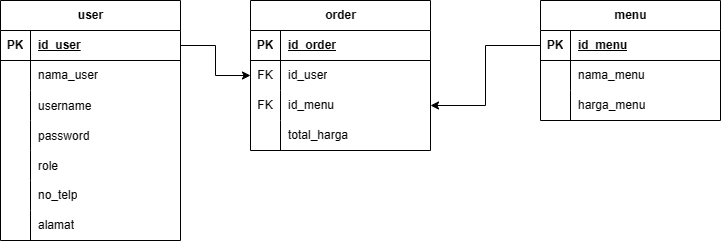

The diagram above was exported from draw.io. Its source (the exported page's mxGraphModel, read from the mxfile embedded in the PNG):
<mxGraphModel dx="1183" dy="694" grid="1" gridSize="10" guides="1" tooltips="1" connect="1" arrows="1" fold="1" page="1" pageScale="1" pageWidth="850" pageHeight="1100" math="0" shadow="0">
  <root>
    <mxCell id="0" />
    <mxCell id="1" parent="0" />
    <mxCell id="-GNIDbCCkKhM-ut93Aqh-14" value="menu" style="shape=table;startSize=30;container=1;collapsible=1;childLayout=tableLayout;fixedRows=1;rowLines=0;fontStyle=1;align=center;resizeLast=1;html=1;" parent="1" vertex="1">
      <mxGeometry x="570" y="286" width="180" height="120" as="geometry" />
    </mxCell>
    <mxCell id="-GNIDbCCkKhM-ut93Aqh-15" value="" style="shape=tableRow;horizontal=0;startSize=0;swimlaneHead=0;swimlaneBody=0;fillColor=none;collapsible=0;dropTarget=0;points=[[0,0.5],[1,0.5]];portConstraint=eastwest;top=0;left=0;right=0;bottom=1;" parent="-GNIDbCCkKhM-ut93Aqh-14" vertex="1">
      <mxGeometry y="30" width="180" height="30" as="geometry" />
    </mxCell>
    <mxCell id="-GNIDbCCkKhM-ut93Aqh-16" value="PK" style="shape=partialRectangle;connectable=0;fillColor=none;top=0;left=0;bottom=0;right=0;fontStyle=1;overflow=hidden;whiteSpace=wrap;html=1;" parent="-GNIDbCCkKhM-ut93Aqh-15" vertex="1">
      <mxGeometry width="30" height="30" as="geometry">
        <mxRectangle width="30" height="30" as="alternateBounds" />
      </mxGeometry>
    </mxCell>
    <mxCell id="-GNIDbCCkKhM-ut93Aqh-17" value="id_menu" style="shape=partialRectangle;connectable=0;fillColor=none;top=0;left=0;bottom=0;right=0;align=left;spacingLeft=6;fontStyle=5;overflow=hidden;whiteSpace=wrap;html=1;" parent="-GNIDbCCkKhM-ut93Aqh-15" vertex="1">
      <mxGeometry x="30" width="150" height="30" as="geometry">
        <mxRectangle width="150" height="30" as="alternateBounds" />
      </mxGeometry>
    </mxCell>
    <mxCell id="-GNIDbCCkKhM-ut93Aqh-18" value="" style="shape=tableRow;horizontal=0;startSize=0;swimlaneHead=0;swimlaneBody=0;fillColor=none;collapsible=0;dropTarget=0;points=[[0,0.5],[1,0.5]];portConstraint=eastwest;top=0;left=0;right=0;bottom=0;" parent="-GNIDbCCkKhM-ut93Aqh-14" vertex="1">
      <mxGeometry y="60" width="180" height="30" as="geometry" />
    </mxCell>
    <mxCell id="-GNIDbCCkKhM-ut93Aqh-19" value="" style="shape=partialRectangle;connectable=0;fillColor=none;top=0;left=0;bottom=0;right=0;editable=1;overflow=hidden;whiteSpace=wrap;html=1;" parent="-GNIDbCCkKhM-ut93Aqh-18" vertex="1">
      <mxGeometry width="30" height="30" as="geometry">
        <mxRectangle width="30" height="30" as="alternateBounds" />
      </mxGeometry>
    </mxCell>
    <mxCell id="-GNIDbCCkKhM-ut93Aqh-20" value="nama_menu" style="shape=partialRectangle;connectable=0;fillColor=none;top=0;left=0;bottom=0;right=0;align=left;spacingLeft=6;overflow=hidden;whiteSpace=wrap;html=1;" parent="-GNIDbCCkKhM-ut93Aqh-18" vertex="1">
      <mxGeometry x="30" width="150" height="30" as="geometry">
        <mxRectangle width="150" height="30" as="alternateBounds" />
      </mxGeometry>
    </mxCell>
    <mxCell id="-GNIDbCCkKhM-ut93Aqh-21" value="" style="shape=tableRow;horizontal=0;startSize=0;swimlaneHead=0;swimlaneBody=0;fillColor=none;collapsible=0;dropTarget=0;points=[[0,0.5],[1,0.5]];portConstraint=eastwest;top=0;left=0;right=0;bottom=0;" parent="-GNIDbCCkKhM-ut93Aqh-14" vertex="1">
      <mxGeometry y="90" width="180" height="30" as="geometry" />
    </mxCell>
    <mxCell id="-GNIDbCCkKhM-ut93Aqh-22" value="" style="shape=partialRectangle;connectable=0;fillColor=none;top=0;left=0;bottom=0;right=0;editable=1;overflow=hidden;whiteSpace=wrap;html=1;" parent="-GNIDbCCkKhM-ut93Aqh-21" vertex="1">
      <mxGeometry width="30" height="30" as="geometry">
        <mxRectangle width="30" height="30" as="alternateBounds" />
      </mxGeometry>
    </mxCell>
    <mxCell id="-GNIDbCCkKhM-ut93Aqh-23" value="harga_menu" style="shape=partialRectangle;connectable=0;fillColor=none;top=0;left=0;bottom=0;right=0;align=left;spacingLeft=6;overflow=hidden;whiteSpace=wrap;html=1;" parent="-GNIDbCCkKhM-ut93Aqh-21" vertex="1">
      <mxGeometry x="30" width="150" height="30" as="geometry">
        <mxRectangle width="150" height="30" as="alternateBounds" />
      </mxGeometry>
    </mxCell>
    <mxCell id="-GNIDbCCkKhM-ut93Aqh-40" value="order" style="shape=table;startSize=30;container=1;collapsible=1;childLayout=tableLayout;fixedRows=1;rowLines=0;fontStyle=1;align=center;resizeLast=1;html=1;" parent="1" vertex="1">
      <mxGeometry x="280" y="286" width="180" height="150" as="geometry" />
    </mxCell>
    <mxCell id="-GNIDbCCkKhM-ut93Aqh-41" value="" style="shape=tableRow;horizontal=0;startSize=0;swimlaneHead=0;swimlaneBody=0;fillColor=none;collapsible=0;dropTarget=0;points=[[0,0.5],[1,0.5]];portConstraint=eastwest;top=0;left=0;right=0;bottom=1;" parent="-GNIDbCCkKhM-ut93Aqh-40" vertex="1">
      <mxGeometry y="30" width="180" height="30" as="geometry" />
    </mxCell>
    <mxCell id="-GNIDbCCkKhM-ut93Aqh-42" value="PK" style="shape=partialRectangle;connectable=0;fillColor=none;top=0;left=0;bottom=0;right=0;fontStyle=1;overflow=hidden;whiteSpace=wrap;html=1;" parent="-GNIDbCCkKhM-ut93Aqh-41" vertex="1">
      <mxGeometry width="30" height="30" as="geometry">
        <mxRectangle width="30" height="30" as="alternateBounds" />
      </mxGeometry>
    </mxCell>
    <mxCell id="-GNIDbCCkKhM-ut93Aqh-43" value="id_order" style="shape=partialRectangle;connectable=0;fillColor=none;top=0;left=0;bottom=0;right=0;align=left;spacingLeft=6;fontStyle=5;overflow=hidden;whiteSpace=wrap;html=1;" parent="-GNIDbCCkKhM-ut93Aqh-41" vertex="1">
      <mxGeometry x="30" width="150" height="30" as="geometry">
        <mxRectangle width="150" height="30" as="alternateBounds" />
      </mxGeometry>
    </mxCell>
    <mxCell id="-GNIDbCCkKhM-ut93Aqh-44" value="" style="shape=tableRow;horizontal=0;startSize=0;swimlaneHead=0;swimlaneBody=0;fillColor=none;collapsible=0;dropTarget=0;points=[[0,0.5],[1,0.5]];portConstraint=eastwest;top=0;left=0;right=0;bottom=0;" parent="-GNIDbCCkKhM-ut93Aqh-40" vertex="1">
      <mxGeometry y="60" width="180" height="30" as="geometry" />
    </mxCell>
    <mxCell id="-GNIDbCCkKhM-ut93Aqh-45" value="FK" style="shape=partialRectangle;connectable=0;fillColor=none;top=0;left=0;bottom=0;right=0;editable=1;overflow=hidden;whiteSpace=wrap;html=1;" parent="-GNIDbCCkKhM-ut93Aqh-44" vertex="1">
      <mxGeometry width="30" height="30" as="geometry">
        <mxRectangle width="30" height="30" as="alternateBounds" />
      </mxGeometry>
    </mxCell>
    <mxCell id="-GNIDbCCkKhM-ut93Aqh-46" value="id_user" style="shape=partialRectangle;connectable=0;fillColor=none;top=0;left=0;bottom=0;right=0;align=left;spacingLeft=6;overflow=hidden;whiteSpace=wrap;html=1;" parent="-GNIDbCCkKhM-ut93Aqh-44" vertex="1">
      <mxGeometry x="30" width="150" height="30" as="geometry">
        <mxRectangle width="150" height="30" as="alternateBounds" />
      </mxGeometry>
    </mxCell>
    <mxCell id="-GNIDbCCkKhM-ut93Aqh-47" value="" style="shape=tableRow;horizontal=0;startSize=0;swimlaneHead=0;swimlaneBody=0;fillColor=none;collapsible=0;dropTarget=0;points=[[0,0.5],[1,0.5]];portConstraint=eastwest;top=0;left=0;right=0;bottom=0;" parent="-GNIDbCCkKhM-ut93Aqh-40" vertex="1">
      <mxGeometry y="90" width="180" height="30" as="geometry" />
    </mxCell>
    <mxCell id="-GNIDbCCkKhM-ut93Aqh-48" value="FK" style="shape=partialRectangle;connectable=0;fillColor=none;top=0;left=0;bottom=0;right=0;editable=1;overflow=hidden;whiteSpace=wrap;html=1;" parent="-GNIDbCCkKhM-ut93Aqh-47" vertex="1">
      <mxGeometry width="30" height="30" as="geometry">
        <mxRectangle width="30" height="30" as="alternateBounds" />
      </mxGeometry>
    </mxCell>
    <mxCell id="-GNIDbCCkKhM-ut93Aqh-49" value="id_menu" style="shape=partialRectangle;connectable=0;fillColor=none;top=0;left=0;bottom=0;right=0;align=left;spacingLeft=6;overflow=hidden;whiteSpace=wrap;html=1;" parent="-GNIDbCCkKhM-ut93Aqh-47" vertex="1">
      <mxGeometry x="30" width="150" height="30" as="geometry">
        <mxRectangle width="150" height="30" as="alternateBounds" />
      </mxGeometry>
    </mxCell>
    <mxCell id="-GNIDbCCkKhM-ut93Aqh-50" value="" style="shape=tableRow;horizontal=0;startSize=0;swimlaneHead=0;swimlaneBody=0;fillColor=none;collapsible=0;dropTarget=0;points=[[0,0.5],[1,0.5]];portConstraint=eastwest;top=0;left=0;right=0;bottom=0;" parent="-GNIDbCCkKhM-ut93Aqh-40" vertex="1">
      <mxGeometry y="120" width="180" height="30" as="geometry" />
    </mxCell>
    <mxCell id="-GNIDbCCkKhM-ut93Aqh-51" value="" style="shape=partialRectangle;connectable=0;fillColor=none;top=0;left=0;bottom=0;right=0;editable=1;overflow=hidden;whiteSpace=wrap;html=1;" parent="-GNIDbCCkKhM-ut93Aqh-50" vertex="1">
      <mxGeometry width="30" height="30" as="geometry">
        <mxRectangle width="30" height="30" as="alternateBounds" />
      </mxGeometry>
    </mxCell>
    <mxCell id="-GNIDbCCkKhM-ut93Aqh-52" value="total_harga" style="shape=partialRectangle;connectable=0;fillColor=none;top=0;left=0;bottom=0;right=0;align=left;spacingLeft=6;overflow=hidden;whiteSpace=wrap;html=1;" parent="-GNIDbCCkKhM-ut93Aqh-50" vertex="1">
      <mxGeometry x="30" width="150" height="30" as="geometry">
        <mxRectangle width="150" height="30" as="alternateBounds" />
      </mxGeometry>
    </mxCell>
    <mxCell id="-GNIDbCCkKhM-ut93Aqh-53" style="edgeStyle=orthogonalEdgeStyle;rounded=0;orthogonalLoop=1;jettySize=auto;html=1;" parent="1" source="-GNIDbCCkKhM-ut93Aqh-2" target="-GNIDbCCkKhM-ut93Aqh-44" edge="1">
      <mxGeometry relative="1" as="geometry" />
    </mxCell>
    <mxCell id="-GNIDbCCkKhM-ut93Aqh-54" style="edgeStyle=orthogonalEdgeStyle;rounded=0;orthogonalLoop=1;jettySize=auto;html=1;" parent="1" source="-GNIDbCCkKhM-ut93Aqh-15" target="-GNIDbCCkKhM-ut93Aqh-47" edge="1">
      <mxGeometry relative="1" as="geometry" />
    </mxCell>
    <mxCell id="-GNIDbCCkKhM-ut93Aqh-1" value="user" style="shape=table;startSize=30;container=1;collapsible=1;childLayout=tableLayout;fixedRows=1;rowLines=0;fontStyle=1;align=center;resizeLast=1;html=1;" parent="1" vertex="1">
      <mxGeometry x="30" y="286" width="180" height="240" as="geometry" />
    </mxCell>
    <mxCell id="-GNIDbCCkKhM-ut93Aqh-2" value="" style="shape=tableRow;horizontal=0;startSize=0;swimlaneHead=0;swimlaneBody=0;fillColor=none;collapsible=0;dropTarget=0;points=[[0,0.5],[1,0.5]];portConstraint=eastwest;top=0;left=0;right=0;bottom=1;" parent="-GNIDbCCkKhM-ut93Aqh-1" vertex="1">
      <mxGeometry y="30" width="180" height="30" as="geometry" />
    </mxCell>
    <mxCell id="-GNIDbCCkKhM-ut93Aqh-3" value="PK" style="shape=partialRectangle;connectable=0;fillColor=none;top=0;left=0;bottom=0;right=0;fontStyle=1;overflow=hidden;whiteSpace=wrap;html=1;" parent="-GNIDbCCkKhM-ut93Aqh-2" vertex="1">
      <mxGeometry width="30" height="30" as="geometry">
        <mxRectangle width="30" height="30" as="alternateBounds" />
      </mxGeometry>
    </mxCell>
    <mxCell id="-GNIDbCCkKhM-ut93Aqh-4" value="id_user" style="shape=partialRectangle;connectable=0;fillColor=none;top=0;left=0;bottom=0;right=0;align=left;spacingLeft=6;fontStyle=5;overflow=hidden;whiteSpace=wrap;html=1;" parent="-GNIDbCCkKhM-ut93Aqh-2" vertex="1">
      <mxGeometry x="30" width="150" height="30" as="geometry">
        <mxRectangle width="150" height="30" as="alternateBounds" />
      </mxGeometry>
    </mxCell>
    <mxCell id="-GNIDbCCkKhM-ut93Aqh-5" value="" style="shape=tableRow;horizontal=0;startSize=0;swimlaneHead=0;swimlaneBody=0;fillColor=none;collapsible=0;dropTarget=0;points=[[0,0.5],[1,0.5]];portConstraint=eastwest;top=0;left=0;right=0;bottom=0;" parent="-GNIDbCCkKhM-ut93Aqh-1" vertex="1">
      <mxGeometry y="60" width="180" height="30" as="geometry" />
    </mxCell>
    <mxCell id="-GNIDbCCkKhM-ut93Aqh-6" value="" style="shape=partialRectangle;connectable=0;fillColor=none;top=0;left=0;bottom=0;right=0;editable=1;overflow=hidden;whiteSpace=wrap;html=1;" parent="-GNIDbCCkKhM-ut93Aqh-5" vertex="1">
      <mxGeometry width="30" height="30" as="geometry">
        <mxRectangle width="30" height="30" as="alternateBounds" />
      </mxGeometry>
    </mxCell>
    <mxCell id="-GNIDbCCkKhM-ut93Aqh-7" value="nama_user" style="shape=partialRectangle;connectable=0;fillColor=none;top=0;left=0;bottom=0;right=0;align=left;spacingLeft=6;overflow=hidden;whiteSpace=wrap;html=1;" parent="-GNIDbCCkKhM-ut93Aqh-5" vertex="1">
      <mxGeometry x="30" width="150" height="30" as="geometry">
        <mxRectangle width="150" height="30" as="alternateBounds" />
      </mxGeometry>
    </mxCell>
    <mxCell id="bsg6fZk6TiFht45no98Q-1" value="" style="shape=tableRow;horizontal=0;startSize=0;swimlaneHead=0;swimlaneBody=0;fillColor=none;collapsible=0;dropTarget=0;points=[[0,0.5],[1,0.5]];portConstraint=eastwest;top=0;left=0;right=0;bottom=0;" vertex="1" parent="-GNIDbCCkKhM-ut93Aqh-1">
      <mxGeometry y="90" width="180" height="30" as="geometry" />
    </mxCell>
    <mxCell id="bsg6fZk6TiFht45no98Q-2" value="" style="shape=partialRectangle;connectable=0;fillColor=none;top=0;left=0;bottom=0;right=0;editable=1;overflow=hidden;" vertex="1" parent="bsg6fZk6TiFht45no98Q-1">
      <mxGeometry width="30" height="30" as="geometry">
        <mxRectangle width="30" height="30" as="alternateBounds" />
      </mxGeometry>
    </mxCell>
    <mxCell id="bsg6fZk6TiFht45no98Q-3" value="username" style="shape=partialRectangle;connectable=0;fillColor=none;top=0;left=0;bottom=0;right=0;align=left;spacingLeft=6;overflow=hidden;" vertex="1" parent="bsg6fZk6TiFht45no98Q-1">
      <mxGeometry x="30" width="150" height="30" as="geometry">
        <mxRectangle width="150" height="30" as="alternateBounds" />
      </mxGeometry>
    </mxCell>
    <mxCell id="bsg6fZk6TiFht45no98Q-4" value="" style="shape=tableRow;horizontal=0;startSize=0;swimlaneHead=0;swimlaneBody=0;fillColor=none;collapsible=0;dropTarget=0;points=[[0,0.5],[1,0.5]];portConstraint=eastwest;top=0;left=0;right=0;bottom=0;" vertex="1" parent="-GNIDbCCkKhM-ut93Aqh-1">
      <mxGeometry y="120" width="180" height="30" as="geometry" />
    </mxCell>
    <mxCell id="bsg6fZk6TiFht45no98Q-5" value="" style="shape=partialRectangle;connectable=0;fillColor=none;top=0;left=0;bottom=0;right=0;editable=1;overflow=hidden;" vertex="1" parent="bsg6fZk6TiFht45no98Q-4">
      <mxGeometry width="30" height="30" as="geometry">
        <mxRectangle width="30" height="30" as="alternateBounds" />
      </mxGeometry>
    </mxCell>
    <mxCell id="bsg6fZk6TiFht45no98Q-6" value="password" style="shape=partialRectangle;connectable=0;fillColor=none;top=0;left=0;bottom=0;right=0;align=left;spacingLeft=6;overflow=hidden;" vertex="1" parent="bsg6fZk6TiFht45no98Q-4">
      <mxGeometry x="30" width="150" height="30" as="geometry">
        <mxRectangle width="150" height="30" as="alternateBounds" />
      </mxGeometry>
    </mxCell>
    <mxCell id="weAt7X3f3yjfe-s5wLxB-1" value="" style="shape=tableRow;horizontal=0;startSize=0;swimlaneHead=0;swimlaneBody=0;fillColor=none;collapsible=0;dropTarget=0;points=[[0,0.5],[1,0.5]];portConstraint=eastwest;top=0;left=0;right=0;bottom=0;" parent="-GNIDbCCkKhM-ut93Aqh-1" vertex="1">
      <mxGeometry y="150" width="180" height="30" as="geometry" />
    </mxCell>
    <mxCell id="weAt7X3f3yjfe-s5wLxB-2" value="" style="shape=partialRectangle;connectable=0;fillColor=none;top=0;left=0;bottom=0;right=0;editable=1;overflow=hidden;" parent="weAt7X3f3yjfe-s5wLxB-1" vertex="1">
      <mxGeometry width="30" height="30" as="geometry">
        <mxRectangle width="30" height="30" as="alternateBounds" />
      </mxGeometry>
    </mxCell>
    <mxCell id="weAt7X3f3yjfe-s5wLxB-3" value="role" style="shape=partialRectangle;connectable=0;fillColor=none;top=0;left=0;bottom=0;right=0;align=left;spacingLeft=6;overflow=hidden;" parent="weAt7X3f3yjfe-s5wLxB-1" vertex="1">
      <mxGeometry x="30" width="150" height="30" as="geometry">
        <mxRectangle width="150" height="30" as="alternateBounds" />
      </mxGeometry>
    </mxCell>
    <mxCell id="-GNIDbCCkKhM-ut93Aqh-8" value="" style="shape=tableRow;horizontal=0;startSize=0;swimlaneHead=0;swimlaneBody=0;fillColor=none;collapsible=0;dropTarget=0;points=[[0,0.5],[1,0.5]];portConstraint=eastwest;top=0;left=0;right=0;bottom=0;" parent="-GNIDbCCkKhM-ut93Aqh-1" vertex="1">
      <mxGeometry y="180" width="180" height="30" as="geometry" />
    </mxCell>
    <mxCell id="-GNIDbCCkKhM-ut93Aqh-9" value="" style="shape=partialRectangle;connectable=0;fillColor=none;top=0;left=0;bottom=0;right=0;editable=1;overflow=hidden;whiteSpace=wrap;html=1;" parent="-GNIDbCCkKhM-ut93Aqh-8" vertex="1">
      <mxGeometry width="30" height="30" as="geometry">
        <mxRectangle width="30" height="30" as="alternateBounds" />
      </mxGeometry>
    </mxCell>
    <mxCell id="-GNIDbCCkKhM-ut93Aqh-10" value="no_telp" style="shape=partialRectangle;connectable=0;fillColor=none;top=0;left=0;bottom=0;right=0;align=left;spacingLeft=6;overflow=hidden;whiteSpace=wrap;html=1;" parent="-GNIDbCCkKhM-ut93Aqh-8" vertex="1">
      <mxGeometry x="30" width="150" height="30" as="geometry">
        <mxRectangle width="150" height="30" as="alternateBounds" />
      </mxGeometry>
    </mxCell>
    <mxCell id="-GNIDbCCkKhM-ut93Aqh-11" value="" style="shape=tableRow;horizontal=0;startSize=0;swimlaneHead=0;swimlaneBody=0;fillColor=none;collapsible=0;dropTarget=0;points=[[0,0.5],[1,0.5]];portConstraint=eastwest;top=0;left=0;right=0;bottom=0;" parent="-GNIDbCCkKhM-ut93Aqh-1" vertex="1">
      <mxGeometry y="210" width="180" height="30" as="geometry" />
    </mxCell>
    <mxCell id="-GNIDbCCkKhM-ut93Aqh-12" value="" style="shape=partialRectangle;connectable=0;fillColor=none;top=0;left=0;bottom=0;right=0;editable=1;overflow=hidden;whiteSpace=wrap;html=1;" parent="-GNIDbCCkKhM-ut93Aqh-11" vertex="1">
      <mxGeometry width="30" height="30" as="geometry">
        <mxRectangle width="30" height="30" as="alternateBounds" />
      </mxGeometry>
    </mxCell>
    <mxCell id="-GNIDbCCkKhM-ut93Aqh-13" value="alamat" style="shape=partialRectangle;connectable=0;fillColor=none;top=0;left=0;bottom=0;right=0;align=left;spacingLeft=6;overflow=hidden;whiteSpace=wrap;html=1;" parent="-GNIDbCCkKhM-ut93Aqh-11" vertex="1">
      <mxGeometry x="30" width="150" height="30" as="geometry">
        <mxRectangle width="150" height="30" as="alternateBounds" />
      </mxGeometry>
    </mxCell>
  </root>
</mxGraphModel>